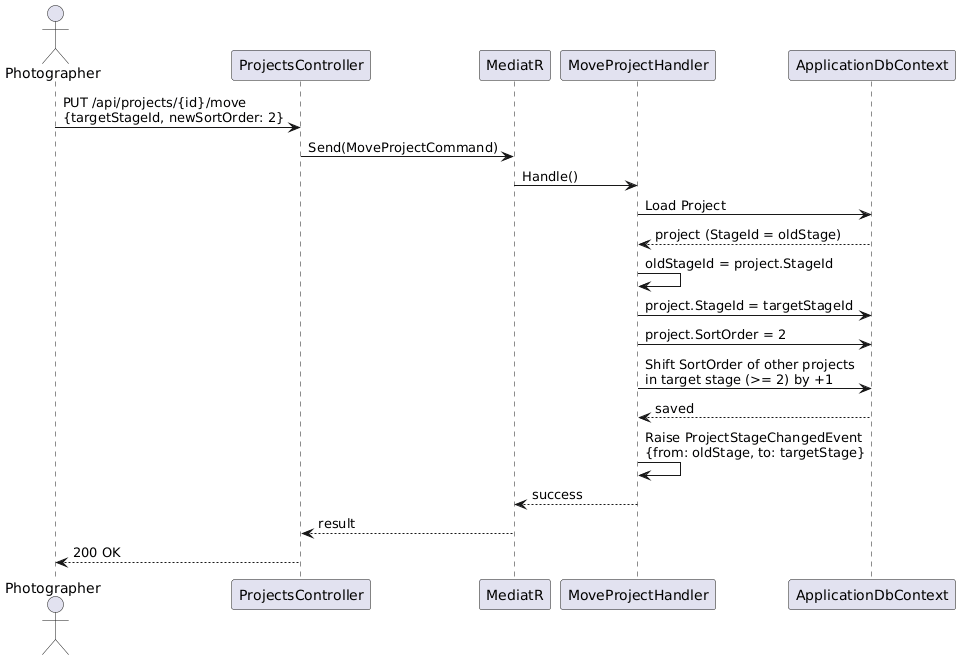

The diagram above was rendered by PlantUML. Its source (embedded in the PNG):
@startuml
actor Photographer as P
participant "ProjectsController" as PC
participant "MediatR" as M
participant "MoveProjectHandler" as MH
participant "ApplicationDbContext" as DB

P -> PC : PUT /api/projects/{id}/move\n{targetStageId, newSortOrder: 2}
PC -> M : Send(MoveProjectCommand)
M -> MH : Handle()
MH -> DB : Load Project
DB --> MH : project (StageId = oldStage)
MH -> MH : oldStageId = project.StageId
MH -> DB : project.StageId = targetStageId
MH -> DB : project.SortOrder = 2
MH -> DB : Shift SortOrder of other projects\nin target stage (>= 2) by +1
DB --> MH : saved
MH -> MH : Raise ProjectStageChangedEvent\n{from: oldStage, to: targetStage}
MH --> M : success
M --> PC : result
PC --> P : 200 OK
@enduml